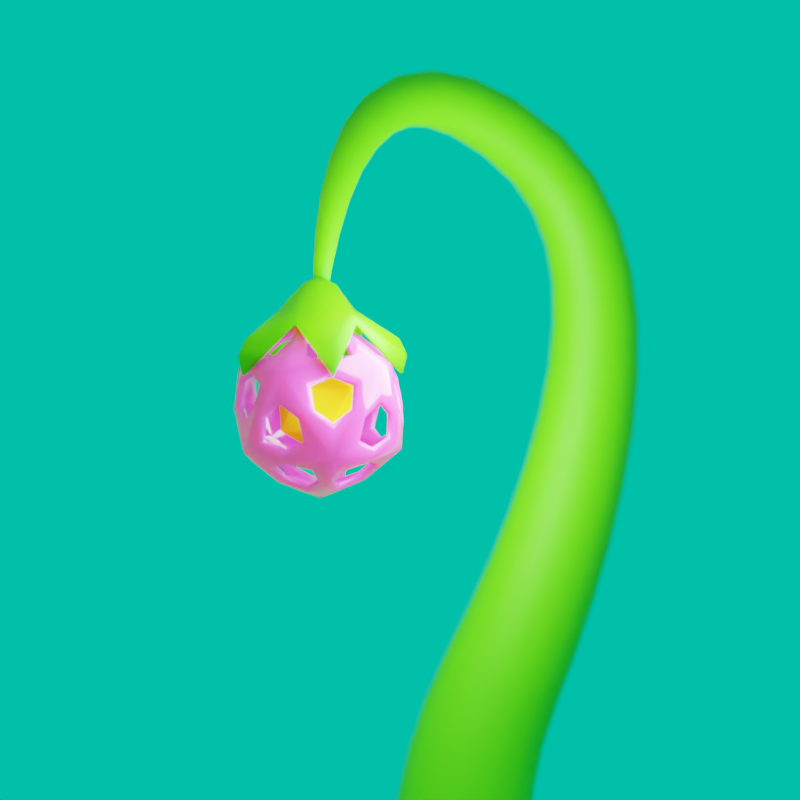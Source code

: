 # Source: fruit_plant.blend  (saved by Blender 2.82.7; exported with 4.5.12 LTS)
import bpy
from mathutils import Matrix  # noqa: F401  (used for matrix-valued properties, if any)

bpy.ops.wm.read_factory_settings(use_empty=True)
scene = bpy.context.scene
scene.name = 'Scene'

# ---- collections
col_collection = bpy.data.collections.new('Collection'); scene.collection.children.link(col_collection)

# ---- materials (node trees are filled in below, after node groups)
mat_material_001 = bpy.data.materials.new('Material.001')
mat_material_001.use_transparent_shadow = False
mat_material_002 = bpy.data.materials.new('Material.002')
mat_material_002.use_transparent_shadow = False
mat_material_003 = bpy.data.materials.new('Material.003')
mat_material_003.use_transparent_shadow = False

# ---- material node trees
mat_material_001.use_nodes = True; mat_material_001.node_tree.nodes.clear()
_N = mat_material_001.node_tree.nodes; _L = mat_material_001.node_tree.links
n0 = _N.new('ShaderNodeOutputMaterial'); n0.name = 'Material Output'; n0.location = (300, 300)
n1 = _N.new('ShaderNodeBsdfPrincipled'); n1.name = 'Principled BSDF'; n1.location = (10, 300)
n1.distribution = 'GGX'
n1.subsurface_method = 'BURLEY'
n1.inputs[0].default_value = (0.06709, 0.5379, 0.0, 1.0)
n1.inputs[2].default_value = 0.5855
n1.inputs[3].default_value = 1.45
n1.inputs[8].default_value = 1.0
n1.inputs[10].default_value = 0.1053
n1.inputs[13].default_value = 0.2566
n1.inputs[20].default_value = 0.0
n1.inputs[27].default_value = (0.0, 0.0, 0.0, 1.0)
n1.inputs[28].default_value = 1.0
_L.new(n1.outputs[0], n0.inputs[0])
n0.is_active_output = True
mat_material_002.use_nodes = True; mat_material_002.node_tree.nodes.clear()
_N = mat_material_002.node_tree.nodes; _L = mat_material_002.node_tree.links
n0 = _N.new('ShaderNodeOutputMaterial'); n0.name = 'Material Output'; n0.location = (300, 300)
n1 = _N.new('ShaderNodeBsdfPrincipled'); n1.name = 'Principled BSDF'; n1.location = (10, 300)
n1.distribution = 'GGX'
n1.subsurface_method = 'BURLEY'
n1.inputs[0].default_value = (0.7823, 0.05789, 0.6012, 1.0)
n1.inputs[2].default_value = 0.1053
n1.inputs[3].default_value = 1.45
n1.inputs[8].default_value = 1.0
n1.inputs[10].default_value = 0.07237
n1.inputs[19].default_value = 0.25
n1.inputs[27].default_value = (0.0, 0.0, 0.0, 1.0)
n1.inputs[28].default_value = 1.0
_L.new(n1.outputs[0], n0.inputs[0])
n0.is_active_output = True
mat_material_003.use_nodes = True; mat_material_003.node_tree.nodes.clear()
_N = mat_material_003.node_tree.nodes; _L = mat_material_003.node_tree.links
n0 = _N.new('ShaderNodeOutputMaterial'); n0.name = 'Material Output'; n0.location = (300, 300)
n1 = _N.new('ShaderNodeBsdfPrincipled'); n1.name = 'Principled BSDF'; n1.location = (10, 300)
n1.distribution = 'GGX'
n1.subsurface_method = 'BURLEY'
n1.inputs[0].default_value = (0.9737, 0.6707, 0.0108, 1.0)
n1.inputs[2].default_value = 1.0
n1.inputs[3].default_value = 1.45
n1.inputs[8].default_value = 1.0
n1.inputs[10].default_value = 0.1316
n1.inputs[13].default_value = 0.0
n1.inputs[27].default_value = (0.0, 0.0, 0.0, 1.0)
n1.inputs[28].default_value = 1.0
_L.new(n1.outputs[0], n0.inputs[0])
n0.is_active_output = True

# ---- world
world_world = bpy.data.worlds.new('World'); scene.world = world_world
world_world.use_nodes = True; world_world.node_tree.nodes.clear()
_N = world_world.node_tree.nodes; _L = world_world.node_tree.links
n0 = _N.new('ShaderNodeOutputWorld'); n0.name = 'World Output'; n0.location = (300, 300)
n1 = _N.new('ShaderNodeBackground'); n1.name = 'Background'; n1.location = (10, 300)
n1.inputs[0].default_value = (0.0, 1.0, 0.6038, 1.0)
n1.inputs[1].default_value = 0.7
_L.new(n1.outputs[0], n0.inputs[0])
n0.is_active_output = True
world_world.color = (1.0, 1.0, 1.0)
world_world.use_sun_shadow = False
world_world.sun_shadow_jitter_overblur = 0.0

# ---- cameras
cam_camera_001 = bpy.data.cameras.new('Camera.001')
cam_camera_001.dof.use_dof = True
cam_camera_001.dof.focus_distance = 6.08
cam_camera_001.dof.aperture_fstop = 1.0
cam_camera_001.dof.aperture_blades = 5

# ---- lights
light_point = bpy.data.lights.new('Point', 'POINT')
light_point.transmission_factor = 0.0
light_point.energy = 49.4
light_point.shadow_soft_size = 0.25
light_point.shadow_maximum_resolution = 0.003
light_point.use_absolute_resolution = True

# ---- meshes
me_icosphere = bpy.data.meshes.new('Icosphere')
me_icosphere.from_pydata([(0.0, 0.0, -1.0), (0.7236, -0.5257, -0.4472), (-0.2764, -0.8506, -0.4472), (-0.8944, 0.0, -0.4472), (-0.2764, 0.8506, -0.4472), (0.7236, 0.5257, -0.4472), (0.2764, -0.8506, 0.4472), (-0.7236, -0.5257, 0.4472), (-0.7236, 0.5257, 0.4472), (0.2764, 0.8506, 0.4472), (0.8944, 0.0, 0.4472), (0.0, 0.0, 1.0)], [], [(0, 1, 2), (1, 0, 5), (0, 2, 3), (0, 3, 4), (0, 4, 5), (1, 5, 10), (2, 1, 6), (3, 2, 7), (4, 3, 8), (5, 4, 9), (1, 10, 6), (2, 6, 7), (3, 7, 8), (4, 8, 9), (5, 9, 10), (6, 10, 11), (7, 6, 11), (8, 7, 11), (9, 8, 11), (10, 9, 11)])
me_icosphere.polygons.foreach_set('use_smooth', [True] * 20)
_uv = me_icosphere.uv_layers.new(name='UVMap')
_uv.uv.foreach_set('vector', [0.8182, 0.0, 0.7273, 0.1575, 0.9091, 0.1575, 0.7273, 0.1575, 0.6364, 0.0, 0.5455, 0.1575, 0.09091, 0.0, 0.0, 0.1575, 0.1818, 0.1575, 0.2727, 0.0, 0.1818, 0.1575, 0.3636, 0.1575, 0.4545, 0.0, 0.3636, 0.1575, 0.5455, 0.1575, 0.7273, 0.1575, 0.5455, 0.1575, 0.6364, 0.3149, 0.9091, 0.1575, 0.7273, 0.1575, 0.8182, 0.3149, 0.1818, 0.1575, 0.0, 0.1575, 0.09091, 0.3149, 0.3636, 0.1575, 0.1818, 0.1575, 0.2727, 0.3149, 0.5455, 0.1575, 0.3636, 0.1575, 0.4545, 0.3149, 0.7273, 0.1575, 0.6364, 0.3149, 0.8182, 0.3149, 0.9091, 0.1575, 0.8182, 0.3149, 1.0, 0.3149, 0.1818, 0.1575, 0.09091, 0.3149, 0.2727, 0.3149, 0.3636, 0.1575, 0.2727, 0.3149, 0.4545, 0.3149, 0.5455, 0.1575, 0.4545, 0.3149, 0.6364, 0.3149, 0.8182, 0.3149, 0.6364, 0.3149, 0.7273, 0.4724, 1.0, 0.3149, 0.8182, 0.3149, 0.9091, 0.4724, 0.2727, 0.3149, 0.09091, 0.3149, 0.1818, 0.4724, 0.4545, 0.3149, 0.2727, 0.3149, 0.3636, 0.4724, 0.6364, 0.3149, 0.4545, 0.3149, 0.5455, 0.4724])
me_icosphere.materials.append(mat_material_002)
me_icosphere.use_remesh_fix_poles = True
me_icosphere.use_remesh_preserve_attributes = False
me_icosphere.use_mirror_vertex_groups = False
me_icosphere.update()
me_icosphere_001 = bpy.data.meshes.new('Icosphere.001')
me_icosphere_001.from_pydata([(0.0, 0.0, -1.0), (0.7236, -0.5257, -0.4472), (-0.2764, -0.8506, -0.4472), (-0.8944, 0.0, -0.4472), (-0.2764, 0.8506, -0.4472), (0.7236, 0.5257, -0.4472), (0.2764, -0.8506, 0.4472), (-0.7236, -0.5257, 0.4472), (-0.7236, 0.5257, 0.4472), (0.2764, 0.8506, 0.4472), (0.8944, 0.0, 0.4472), (0.0, 0.0, 1.0)], [], [(0, 1, 2), (1, 0, 5), (0, 2, 3), (0, 3, 4), (0, 4, 5), (1, 5, 10), (2, 1, 6), (3, 2, 7), (4, 3, 8), (5, 4, 9), (1, 10, 6), (2, 6, 7), (3, 7, 8), (4, 8, 9), (5, 9, 10), (6, 10, 11), (7, 6, 11), (8, 7, 11), (9, 8, 11), (10, 9, 11)])
_uv = me_icosphere_001.uv_layers.new(name='UVMap')
_uv.uv.foreach_set('vector', [0.8182, 0.0, 0.7273, 0.1575, 0.9091, 0.1575, 0.7273, 0.1575, 0.6364, 0.0, 0.5455, 0.1575, 0.09091, 0.0, 0.0, 0.1575, 0.1818, 0.1575, 0.2727, 0.0, 0.1818, 0.1575, 0.3636, 0.1575, 0.4545, 0.0, 0.3636, 0.1575, 0.5455, 0.1575, 0.7273, 0.1575, 0.5455, 0.1575, 0.6364, 0.3149, 0.9091, 0.1575, 0.7273, 0.1575, 0.8182, 0.3149, 0.1818, 0.1575, 0.0, 0.1575, 0.09091, 0.3149, 0.3636, 0.1575, 0.1818, 0.1575, 0.2727, 0.3149, 0.5455, 0.1575, 0.3636, 0.1575, 0.4545, 0.3149, 0.7273, 0.1575, 0.6364, 0.3149, 0.8182, 0.3149, 0.9091, 0.1575, 0.8182, 0.3149, 1.0, 0.3149, 0.1818, 0.1575, 0.09091, 0.3149, 0.2727, 0.3149, 0.3636, 0.1575, 0.2727, 0.3149, 0.4545, 0.3149, 0.5455, 0.1575, 0.4545, 0.3149, 0.6364, 0.3149, 0.8182, 0.3149, 0.6364, 0.3149, 0.7273, 0.4724, 1.0, 0.3149, 0.8182, 0.3149, 0.9091, 0.4724, 0.2727, 0.3149, 0.09091, 0.3149, 0.1818, 0.4724, 0.4545, 0.3149, 0.2727, 0.3149, 0.3636, 0.4724, 0.6364, 0.3149, 0.4545, 0.3149, 0.5455, 0.4724])
me_icosphere_001.materials.append(mat_material_003)
me_icosphere_001.use_remesh_fix_poles = True
me_icosphere_001.use_remesh_preserve_attributes = False
me_icosphere_001.use_mirror_vertex_groups = False
me_icosphere_001.update()
me_icosphere_002 = bpy.data.meshes.new('Icosphere.002')
me_icosphere_002.from_pydata([(0.2127, -0.6547, 0.7456), (-0.5569, -0.4046, 0.7456), (-0.5569, 0.4046, 0.7456), (0.2127, 0.6547, 0.7456), (0.6884, 0.0, 0.7456), (-4.768e-07, 0.0, 1.373), (0.9053, -0.6578, 0.08337), (-0.3458, -1.064, 0.08337), (-1.119, 2.307e-07, 0.08337), (-0.3458, 1.064, 0.08337), (0.9053, 0.6578, 0.08337), (0.122, -0.3754, 1.101), (0.2, 1.101e-08, 1.287), (-0.3194, -0.232, 1.101), (-0.3194, 0.232, 1.101), (0.122, 0.3754, 1.101), (0.1906, -0.1385, 1.254), (-0.07282, -0.2241, 1.254), (-0.2356, -1.225e-08, 1.254), (-0.07282, 0.2241, 1.254), (0.1906, 0.1385, 1.254), (0.3948, 9.313e-10, 1.101), (0.3756, -0.2729, 0.9068), (0.0618, -0.1902, 1.287), (-0.1435, -0.4416, 0.9068), (-0.1618, -0.1175, 1.287), (-0.4643, 1.304e-08, 0.9068), (-0.1618, 0.1175, 1.287), (-0.1435, 0.4416, 0.9068), (0.06179, 0.1902, 1.287), (0.3756, 0.2729, 0.9068), (0.1674, -0.5151, 0.9235), (0.5416, 4.657e-10, 0.9235), (-0.4382, -0.3183, 0.9235), (-0.4382, 0.3183, 0.9235), (0.1674, 0.5151, 0.9235), (0.8678, -0.6305, 0.5424), (-0.3315, -1.02, 0.5424), (-1.073, 2.05e-07, 0.5424), (-0.3315, 1.02, 0.5424), (0.8678, 0.6305, 0.5424), (0.1953, -0.6011, 0.8415), (-0.5114, -0.3715, 0.8415), (-0.5114, 0.3715, 0.8415), (0.1953, 0.6011, 0.8415), (0.6321, 1.348e-08, 0.8415), (0.9526, -0.6921, 0.3258), (-0.3639, -1.12, 0.3258), (-1.178, 2.469e-07, 0.3258), (-0.3639, 1.12, 0.3258), (0.9526, 0.6921, 0.3258)], [], [(31, 36, 22, 11), (32, 21, 22, 36), (5, 23, 16, 12), (33, 37, 24, 13), (31, 11, 24, 37), (5, 25, 17, 23), (34, 38, 26, 14), (33, 13, 26, 38), (5, 27, 18, 25), (35, 39, 28, 15), (34, 14, 28, 39), (5, 29, 19, 27), (32, 40, 30, 21), (35, 15, 30, 40), (5, 12, 20, 29), (12, 16, 22, 21), (16, 23, 11, 22), (23, 17, 24, 11), (17, 25, 13, 24), (25, 18, 26, 13), (18, 27, 14, 26), (27, 19, 28, 14), (19, 29, 15, 28), (29, 20, 30, 15), (20, 12, 21, 30), (44, 35, 40, 50), (45, 50, 40, 32), (43, 34, 39, 49), (44, 49, 39, 35), (42, 33, 38, 48), (43, 48, 38, 34), (41, 31, 37, 47), (42, 47, 37, 33), (45, 32, 36, 46), (41, 46, 36, 31), (0, 6, 46, 41), (4, 45, 46, 6), (1, 7, 47, 42), (0, 41, 47, 7), (2, 8, 48, 43), (1, 42, 48, 8), (3, 9, 49, 44), (2, 43, 49, 9), (4, 10, 50, 45), (3, 44, 50, 10)])
me_icosphere_002.polygons.foreach_set('use_smooth', [True] * 45)
_uv = me_icosphere_002.uv_layers.new(name='UVMap')
_uv.uv.foreach_set('vector', [0.7955, 0.3543, 0.7273, 0.3412, 0.7273, 0.3674, 0.7727, 0.3937, 0.6591, 0.3543, 0.6818, 0.3937, 0.7273, 0.3674, 0.7273, 0.3412, 0.7273, 0.4724, 0.7503, 0.4324, 0.7273, 0.4161, 0.7042, 0.4324, 0.9773, 0.3543, 0.9091, 0.3412, 0.9091, 0.3674, 0.9545, 0.3937, 0.8409, 0.3543, 0.8636, 0.3937, 0.9091, 0.3674, 0.9091, 0.3412, 0.9091, 0.4724, 0.9321, 0.4324, 0.9091, 0.4161, 0.8861, 0.4324, 0.25, 0.3543, 0.1818, 0.3412, 0.1818, 0.3674, 0.2273, 0.3937, 0.1136, 0.3543, 0.1364, 0.3937, 0.1818, 0.3674, 0.1818, 0.3412, 0.1818, 0.4724, 0.2048, 0.4324, 0.1818, 0.4161, 0.1588, 0.4324, 0.4318, 0.3543, 0.3636, 0.3412, 0.3636, 0.3674, 0.4091, 0.3937, 0.2955, 0.3543, 0.3182, 0.3937, 0.3636, 0.3674, 0.3636, 0.3412, 0.3636, 0.4724, 0.3867, 0.4324, 0.3636, 0.4161, 0.3406, 0.4324, 0.6136, 0.3543, 0.5455, 0.3412, 0.5455, 0.3674, 0.5909, 0.3937, 0.4773, 0.3543, 0.5, 0.3937, 0.5455, 0.3674, 0.5455, 0.3412, 0.5455, 0.4724, 0.5685, 0.4324, 0.5455, 0.4161, 0.5224, 0.4324, 0.7042, 0.4324, 0.7273, 0.4161, 0.7273, 0.3674, 0.6818, 0.3937, 0.7273, 0.4161, 0.7503, 0.4324, 0.7727, 0.3937, 0.7273, 0.3674, 0.8861, 0.4324, 0.9091, 0.4161, 0.9091, 0.3674, 0.8636, 0.3937, 0.9091, 0.4161, 0.9321, 0.4324, 0.9545, 0.3937, 0.9091, 0.3674, 0.1588, 0.4324, 0.1818, 0.4161, 0.1818, 0.3674, 0.1364, 0.3937, 0.1818, 0.4161, 0.2048, 0.4324, 0.2273, 0.3937, 0.1818, 0.3674, 0.3406, 0.4324, 0.3636, 0.4161, 0.3636, 0.3674, 0.3182, 0.3937, 0.3636, 0.4161, 0.3867, 0.4324, 0.4091, 0.3937, 0.3636, 0.3674, 0.5224, 0.4324, 0.5455, 0.4161, 0.5455, 0.3674, 0.5, 0.3937, 0.5455, 0.4161, 0.5685, 0.4324, 0.5909, 0.3937, 0.5455, 0.3674, 0.4659, 0.3346, 0.4773, 0.3543, 0.5455, 0.3412, 0.5455, 0.328, 0.625, 0.3346, 0.5455, 0.328, 0.5455, 0.3412, 0.6136, 0.3543, 0.2841, 0.3346, 0.2955, 0.3543, 0.3636, 0.3412, 0.3636, 0.328, 0.4432, 0.3346, 0.3636, 0.328, 0.3636, 0.3412, 0.4318, 0.3543, 0.1023, 0.3346, 0.1136, 0.3543, 0.1818, 0.3412, 0.1818, 0.328, 0.2614, 0.3346, 0.1818, 0.328, 0.1818, 0.3412, 0.25, 0.3543, 0.8295, 0.3346, 0.8409, 0.3543, 0.9091, 0.3412, 0.9091, 0.328, 0.9886, 0.3346, 0.9091, 0.328, 0.9091, 0.3412, 0.9773, 0.3543, 0.6477, 0.3346, 0.6591, 0.3543, 0.7273, 0.3412, 0.7273, 0.328, 0.8068, 0.3346, 0.7273, 0.328, 0.7273, 0.3412, 0.7955, 0.3543, 0.8182, 0.3149, 0.7273, 0.3149, 0.7273, 0.328, 0.8068, 0.3346, 0.6364, 0.3149, 0.6477, 0.3346, 0.7273, 0.328, 0.7273, 0.3149, 1.0, 0.3149, 0.9091, 0.3149, 0.9091, 0.328, 0.9886, 0.3346, 0.8182, 0.3149, 0.8295, 0.3346, 0.9091, 0.328, 0.9091, 0.3149, 0.2727, 0.3149, 0.1818, 0.3149, 0.1818, 0.328, 0.2614, 0.3346, 0.09091, 0.3149, 0.1023, 0.3346, 0.1818, 0.328, 0.1818, 0.3149, 0.4545, 0.3149, 0.3636, 0.3149, 0.3636, 0.328, 0.4432, 0.3346, 0.2727, 0.3149, 0.2841, 0.3346, 0.3636, 0.328, 0.3636, 0.3149, 0.6364, 0.3149, 0.5455, 0.3149, 0.5455, 0.328, 0.625, 0.3346, 0.4545, 0.3149, 0.4659, 0.3346, 0.5455, 0.328, 0.5455, 0.3149])
me_icosphere_002.materials.append(mat_material_001)
me_icosphere_002.use_remesh_fix_poles = True
me_icosphere_002.use_remesh_preserve_attributes = False
me_icosphere_002.use_mirror_vertex_groups = False
me_icosphere_002.update()

# ---- curves / text
cu_beziercircle = bpy.data.curves.new('BezierCircle', 'CURVE')
cu_beziercircle.dimensions = '3D'
_sp = cu_beziercircle.splines.new('BEZIER'); _sp.bezier_points.add(3)
_sp.bezier_points.foreach_set('co', [-1.0, 0.0, 0.0, 0.0, 1.0, 0.0, 1.0, 0.0, 0.0, 0.0, -1.0, 0.0])
_sp.bezier_points.foreach_set('handle_left', [-1.0, -0.5521, 0.0, -0.5521, 1.0, 0.0, 1.0, 0.5521, 0.0, 0.5521, -1.0, 0.0])
_sp.bezier_points.foreach_set('handle_right', [-1.0, 0.5521, 0.0, 0.5521, 1.0, 0.0, 1.0, -0.5521, 0.0, -0.5521, -1.0, 0.0])
for _p, _l, _r in zip(_sp.bezier_points, ['AUTO', 'AUTO', 'AUTO', 'AUTO'], ['AUTO', 'AUTO', 'AUTO', 'AUTO']): _p.handle_left_type = _l; _p.handle_right_type = _r
_sp.order_u = 0
_sp.order_v = 0
_sp.resolution_u = 4
_sp.use_cyclic_u = True
cu_beziercircle.materials.append(mat_material_001)
cu_beziercircle.use_path = True
cu_beziercircle.use_path_clamp = True
cu_beziercircle.resolution_u = 4
cu_beziercircle.fill_mode = 'FULL'
cu_beziercurve = bpy.data.curves.new('BezierCurve', 'CURVE')
cu_beziercurve.dimensions = '3D'
_sp = cu_beziercurve.splines.new('BEZIER'); _sp.bezier_points.add(3)
_sp.bezier_points.foreach_set('co', [-1.169, -0.3484, 1.273e-08, -1.505, 0.02961, 3.811e-08, -0.6714, 0.04507, 1.262e-07, 0.01186, 0.0, 7.46e-08])
_sp.bezier_points.foreach_set('handle_left', [-1.059, -0.3484, -1.463e-09, -1.632, -0.2458, -0.08728, -0.954, 0.139, 0.08691, -0.1363, 0.0, 8.568e-08])
_sp.bezier_points.foreach_set('handle_right', [-1.278, -0.3484, 2.692e-08, -1.362, 0.3376, 0.09762, -0.3872, -0.04933, -0.08738, 0.16, 0.0, 6.352e-08])
for _p, _l, _r in zip(_sp.bezier_points, ['ALIGNED', 'ALIGNED', 'ALIGNED', 'ALIGNED'], ['ALIGNED', 'ALIGNED', 'ALIGNED', 'ALIGNED']): _p.handle_left_type = _l; _p.handle_right_type = _r
_sp.order_u = 0
_sp.order_v = 0
cu_beziercurve.materials.append(mat_material_001)
cu_beziercurve.use_path = True
cu_beziercurve.use_path_clamp = True
cu_beziercurve.bevel_mode = 'OBJECT'
cu_beziercurve.fill_mode = 'FULL'
cu_beziercurve.use_map_taper = True

# ---- objects
ob_beziercircle = bpy.data.objects.new('BezierCircle', cu_beziercircle)
ob_plant_body = bpy.data.objects.new('plant_body', cu_beziercurve)
ob_fruit = bpy.data.objects.new('fruit', me_icosphere)
ob_icosphere_001 = bpy.data.objects.new('Icosphere.001', me_icosphere_001)
ob_icosphere_002 = bpy.data.objects.new('Icosphere.002', me_icosphere_002)
ob_camera = bpy.data.objects.new('Camera', cam_camera_001)
ob_point = bpy.data.objects.new('Point', light_point)

# ---- transforms, parenting, visibility, modifiers, constraints
ob_beziercircle.location = (0.0, 0.0, 0.0)
ob_beziercircle.scale = (0.3603, 0.3603, 0.3603)
ob_beziercircle.lineart.crease_threshold = 0.0
ob_plant_body.location = (0.0, 0.0, 0.0)
ob_plant_body.rotation_euler = (-0.0, 1.571, 0.0)
ob_plant_body.lineart.crease_threshold = 0.0
ob_fruit.location = (0.0, -0.346, 1.113)
ob_fruit.scale = (0.1213, 0.1213, 0.1213)
ob_fruit.lineart.crease_threshold = 0.0
_m = ob_fruit.modifiers.new('Wireframe', 'WIREFRAME')
_m.thickness = 0.184
_m = ob_fruit.modifiers.new('Subdivision', 'SUBSURF')
_m.uv_smooth = 'PRESERVE_CORNERS'
_m.render_levels = 1
_m.show_only_control_edges = False
ob_icosphere_001.parent = ob_fruit
ob_icosphere_001.matrix_parent_inverse = Matrix(((8.246, -0.0, -0.0, -0.0), (-0.0, 8.246, 0.0, 2.905), (-0.0, -0.0, 8.246, -8.577), (-0.0, 0.0, -0.0, 1.0)))
ob_icosphere_001.location = (0.0, -0.3523, 1.04)
ob_icosphere_001.scale = (0.05927, 0.05927, 0.05927)
ob_icosphere_001.lineart.crease_threshold = 0.0
ob_icosphere_002.parent = ob_plant_body
ob_icosphere_002.matrix_parent_inverse = Matrix(((7.55e-08, -0.0, -1.0, 1.169), (-0.0, 1.0, 0.0, 0.3484), (1.0, -0.0, 7.55e-08, -1.273e-08), (-0.0, -0.0, -0.0, 1.0)))
ob_icosphere_002.location = (0.0, -0.346, 1.149)
ob_icosphere_002.scale = (0.09301, 0.09301, 0.09301)
ob_icosphere_002.lineart.crease_threshold = 0.0
_m = ob_icosphere_002.modifiers.new('Solidify', 'SOLIDIFY')
_m.thickness = 0.04
_m.nonmanifold_merge_threshold = 0.0003
ob_camera.location = (0.983, -1.325, 1.229)
ob_camera.rotation_euler = (1.494, -5.206e-06, 0.7151)
ob_camera.lineart.crease_threshold = 0.0
ob_point.location = (0.1069, -0.3231, 1.183)
ob_point.lineart.crease_threshold = 0.0
cam_camera_001.dof.focus_object = ob_icosphere_001
cu_beziercurve.bevel_object = ob_beziercircle
cu_beziercurve.taper_object = ob_beziercircle

# ---- collection membership
col_collection.objects.link(ob_beziercircle)
col_collection.objects.link(ob_plant_body)
col_collection.objects.link(ob_fruit)
col_collection.objects.link(ob_icosphere_001)
col_collection.objects.link(ob_icosphere_002)
col_collection.objects.link(ob_camera)
col_collection.objects.link(ob_point)

# ---- scene / render settings (as saved in the file)
scene.camera = ob_camera
scene.frame_start = 1; scene.frame_end = 250; scene.frame_set(1)
scene.render.engine = 'BLENDER_EEVEE_NEXT'
scene.render.resolution_x = 1080
scene.cycles.use_denoising = False
scene.cycles.samples = 128
scene.cycles.sampling_pattern = 'TABULATED_SOBOL'
scene.cycles.use_adaptive_sampling = False
scene.cycles.use_light_tree = False
scene.eevee.taa_samples = 64
scene.eevee.taa_render_samples = 147
scene.eevee.use_gtao = True
scene.view_settings.view_transform = 'Filmic'
bpy.context.view_layer.update()
